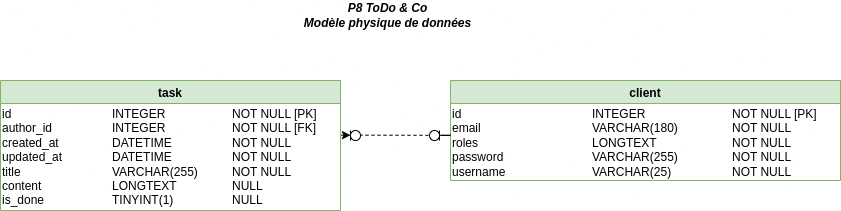

The diagram above was exported from draw.io. Its source (the exported page's mxGraphModel, read from the mxfile embedded in the PNG):
<mxGraphModel dx="1434" dy="806" grid="1" gridSize="10" guides="1" tooltips="1" connect="1" arrows="1" fold="1" page="1" pageScale="1" pageWidth="1169" pageHeight="827" math="0" shadow="0">
  <root>
    <mxCell id="0" />
    <mxCell id="1" parent="0" />
    <mxCell id="ToFRX3lox-d__FO1MG95-110" value="" style="endArrow=none;dashed=1;html=1;rounded=0;" parent="1" edge="1">
      <mxGeometry width="50" height="50" relative="1" as="geometry">
        <mxPoint x="569" y="154.66" as="sourcePoint" />
        <mxPoint x="639" y="154.83" as="targetPoint" />
        <Array as="points" />
      </mxGeometry>
    </mxCell>
    <mxCell id="ToFRX3lox-d__FO1MG95-1" value="client" style="swimlane;fillColor=#d5e8d4;strokeColor=#82b366;" parent="1" vertex="1">
      <mxGeometry x="660" y="100" width="390" height="100" as="geometry">
        <mxRectangle x="480" y="290" width="160" height="23" as="alternateBounds" />
      </mxGeometry>
    </mxCell>
    <mxCell id="ToFRX3lox-d__FO1MG95-2" value="&lt;div&gt;id&lt;/div&gt;&lt;div&gt;email&lt;/div&gt;&lt;div&gt;roles&lt;/div&gt;&lt;div&gt;password&lt;/div&gt;&lt;div&gt;username&lt;/div&gt;" style="text;html=1;strokeColor=none;fillColor=none;align=left;verticalAlign=top;whiteSpace=wrap;rounded=0;" parent="ToFRX3lox-d__FO1MG95-1" vertex="1">
      <mxGeometry y="20" width="140" height="70" as="geometry" />
    </mxCell>
    <mxCell id="ToFRX3lox-d__FO1MG95-3" value="&lt;div&gt;INTEGER&lt;/div&gt;&lt;div&gt;VARCHAR(180)&lt;/div&gt;&lt;div&gt;LONGTEXT&lt;/div&gt;&lt;div&gt;VARCHAR(255)&lt;/div&gt;&lt;div&gt;VARCHAR(25)&lt;/div&gt;&lt;div&gt;&lt;br&gt;&lt;/div&gt;" style="text;html=1;strokeColor=none;fillColor=none;align=left;verticalAlign=top;whiteSpace=wrap;rounded=0;" parent="ToFRX3lox-d__FO1MG95-1" vertex="1">
      <mxGeometry x="140" y="20" width="140" height="80" as="geometry" />
    </mxCell>
    <mxCell id="ToFRX3lox-d__FO1MG95-4" value="&lt;div&gt;NOT NULL [PK]&lt;/div&gt;&lt;div&gt;NOT NULL&lt;/div&gt;NOT NULL&lt;div&gt;NOT NULL&lt;/div&gt;&lt;div&gt;NOT NULL&lt;/div&gt;" style="text;html=1;strokeColor=none;fillColor=none;align=left;verticalAlign=top;whiteSpace=wrap;rounded=0;" parent="ToFRX3lox-d__FO1MG95-1" vertex="1">
      <mxGeometry x="280" y="20" width="110" height="80" as="geometry" />
    </mxCell>
    <mxCell id="ToFRX3lox-d__FO1MG95-19" value="&lt;div&gt;P8 ToDo &amp;amp; Co&lt;br&gt;&lt;/div&gt;&lt;div&gt;Modèle physique de données&lt;br&gt;&lt;/div&gt;" style="text;html=1;strokeColor=none;fillColor=none;align=center;verticalAlign=middle;whiteSpace=wrap;rounded=0;fontStyle=3" parent="1" vertex="1">
      <mxGeometry x="495" y="20" width="205" height="30" as="geometry" />
    </mxCell>
    <mxCell id="ToFRX3lox-d__FO1MG95-42" value="task" style="swimlane;fillColor=#d5e8d4;strokeColor=#82b366;" parent="1" vertex="1">
      <mxGeometry x="210" y="100" width="340" height="130" as="geometry">
        <mxRectangle x="480" y="290" width="160" height="23" as="alternateBounds" />
      </mxGeometry>
    </mxCell>
    <mxCell id="ToFRX3lox-d__FO1MG95-43" value="&lt;div&gt;id&lt;/div&gt;&lt;div&gt;author_id&lt;/div&gt;&lt;div&gt;created_at&lt;/div&gt;&lt;div&gt;updated_at&lt;/div&gt;&lt;div&gt;title&lt;br&gt;&lt;/div&gt;&lt;div&gt;content&lt;/div&gt;&lt;div&gt;is_done&lt;/div&gt;" style="text;html=1;strokeColor=none;fillColor=none;align=left;verticalAlign=top;whiteSpace=wrap;rounded=0;" parent="ToFRX3lox-d__FO1MG95-42" vertex="1">
      <mxGeometry y="20" width="110" height="110" as="geometry" />
    </mxCell>
    <mxCell id="ToFRX3lox-d__FO1MG95-44" value="&lt;div&gt;INTEGER&lt;/div&gt;&lt;div&gt;INTEGER&lt;/div&gt;&lt;div&gt;DATETIME&lt;/div&gt;&lt;div&gt;DATETIME&lt;/div&gt;&lt;div&gt;VARCHAR(255)&lt;/div&gt;&lt;div&gt;LONGTEXT&lt;/div&gt;&lt;div&gt;TINYINT(1)&lt;/div&gt;" style="text;html=1;strokeColor=none;fillColor=none;align=left;verticalAlign=top;whiteSpace=wrap;rounded=0;" parent="ToFRX3lox-d__FO1MG95-42" vertex="1">
      <mxGeometry x="110" y="20" width="120" height="110" as="geometry" />
    </mxCell>
    <mxCell id="ToFRX3lox-d__FO1MG95-45" value="&lt;div&gt;NOT NULL [PK]&lt;/div&gt;&lt;div&gt;NOT NULL [FK]&lt;br&gt;&lt;/div&gt;&lt;div&gt;NOT NULL&lt;br&gt;&lt;/div&gt;&lt;div&gt;NOT NULL&lt;/div&gt;&lt;div&gt;NOT NULL&lt;/div&gt;&lt;div&gt;NULL&lt;/div&gt;&lt;div&gt;NULL&lt;/div&gt;" style="text;html=1;strokeColor=none;fillColor=none;align=left;verticalAlign=top;whiteSpace=wrap;rounded=0;" parent="ToFRX3lox-d__FO1MG95-42" vertex="1">
      <mxGeometry x="230" y="20" width="110" height="110" as="geometry" />
    </mxCell>
    <mxCell id="ToFRX3lox-d__FO1MG95-95" value="" style="endArrow=none;html=1;rounded=0;" parent="1" edge="1">
      <mxGeometry width="50" height="50" relative="1" as="geometry">
        <mxPoint x="650.0000000000001" y="154.82999999999998" as="sourcePoint" />
        <mxPoint x="650.0000000000001" y="154.82999999999998" as="targetPoint" />
        <Array as="points">
          <mxPoint x="660" y="154.82999999999998" />
        </Array>
      </mxGeometry>
    </mxCell>
    <mxCell id="ToFRX3lox-d__FO1MG95-96" value="" style="ellipse;whiteSpace=wrap;html=1;aspect=fixed;" parent="1" vertex="1">
      <mxGeometry x="639" y="150" width="10" height="10" as="geometry" />
    </mxCell>
    <mxCell id="ToFRX3lox-d__FO1MG95-97" value="" style="endArrow=none;html=1;rounded=0;" parent="1" edge="1">
      <mxGeometry width="50" height="50" relative="1" as="geometry">
        <mxPoint x="649.0000000000001" y="160" as="sourcePoint" />
        <mxPoint x="649.0000000000001" y="150" as="targetPoint" />
      </mxGeometry>
    </mxCell>
    <mxCell id="ToFRX3lox-d__FO1MG95-101" value="" style="endArrow=none;html=1;rounded=0;" parent="1" edge="1">
      <mxGeometry width="50" height="50" relative="1" as="geometry">
        <mxPoint x="560" y="160" as="sourcePoint" />
        <mxPoint x="560" y="150" as="targetPoint" />
      </mxGeometry>
    </mxCell>
    <mxCell id="ToFRX3lox-d__FO1MG95-102" value="" style="endArrow=classic;html=1;rounded=0;" parent="1" edge="1">
      <mxGeometry width="50" height="50" relative="1" as="geometry">
        <mxPoint x="550.6666666666665" y="154.66000000000003" as="sourcePoint" />
        <mxPoint x="560" y="154.66000000000003" as="targetPoint" />
      </mxGeometry>
    </mxCell>
    <mxCell id="ToFRX3lox-d__FO1MG95-106" value="" style="ellipse;whiteSpace=wrap;html=1;aspect=fixed;" parent="1" vertex="1">
      <mxGeometry x="560" y="150" width="10" height="10" as="geometry" />
    </mxCell>
  </root>
</mxGraphModel>